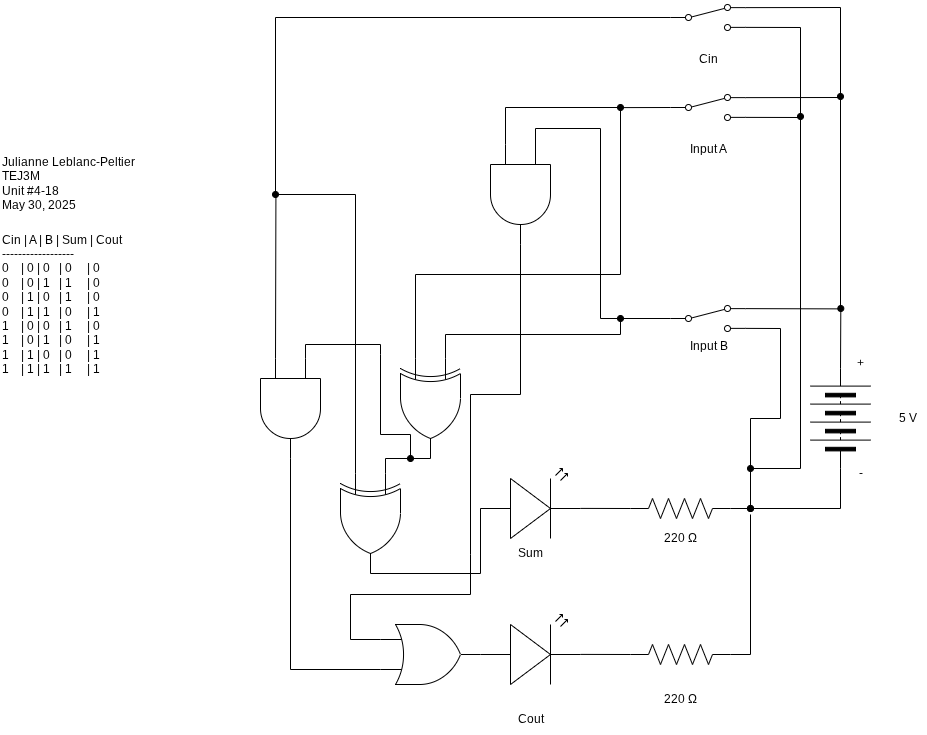

The diagram above was exported from draw.io. Its source (the exported page's mxGraphModel, read from the mxfile embedded in the PNG):
<mxGraphModel dx="1911" dy="771" grid="1" gridSize="10" guides="1" tooltips="1" connect="1" arrows="1" fold="1" page="1" pageScale="1" pageWidth="827" pageHeight="1169" math="0" shadow="0">
  <root>
    <mxCell id="0" />
    <mxCell id="1" parent="0" />
    <mxCell id="2" style="edgeStyle=none;html=1;rounded=0;curved=0;endArrow=none;endFill=0;startArrow=oval;startFill=1;entryX=1;entryY=0.88;entryDx=0;entryDy=0;" parent="1" target="14" edge="1">
      <mxGeometry relative="1" as="geometry">
        <mxPoint x="590" y="344" as="targetPoint" />
        <mxPoint x="580" y="524" as="sourcePoint" />
        <Array as="points">
          <mxPoint x="580" y="434" />
          <mxPoint x="610" y="434" />
          <mxPoint x="610" y="344" />
        </Array>
      </mxGeometry>
    </mxCell>
    <mxCell id="3" style="edgeStyle=none;html=1;exitX=1;exitY=0.5;exitDx=0;exitDy=0;endArrow=oval;endFill=1;" parent="1" source="4" edge="1">
      <mxGeometry relative="1" as="geometry">
        <mxPoint x="670.3076923076922" y="324" as="targetPoint" />
      </mxGeometry>
    </mxCell>
    <mxCell id="4" value="" style="pointerEvents=1;verticalLabelPosition=bottom;shadow=0;dashed=0;align=center;html=1;verticalAlign=top;shape=mxgraph.electrical.miscellaneous.batteryStack;rotation=-90;" parent="1" vertex="1">
      <mxGeometry x="620" y="404" width="100" height="60" as="geometry" />
    </mxCell>
    <mxCell id="5" value="" style="verticalLabelPosition=bottom;shadow=0;dashed=0;align=center;html=1;verticalAlign=top;shape=mxgraph.electrical.opto_electronics.led_2;pointerEvents=1;rotation=0;" parent="1" vertex="1">
      <mxGeometry x="310" y="484" width="100" height="70" as="geometry" />
    </mxCell>
    <mxCell id="6" value="Sum" style="text;html=1;align=center;verticalAlign=middle;resizable=0;points=[];autosize=1;strokeColor=none;fillColor=none;" parent="1" vertex="1">
      <mxGeometry x="335" y="554" width="50" height="30" as="geometry" />
    </mxCell>
    <mxCell id="7" value="5 V" style="text;html=1;align=center;verticalAlign=middle;resizable=0;points=[];autosize=1;strokeColor=none;fillColor=none;" parent="1" vertex="1">
      <mxGeometry x="717" y="419" width="40" height="30" as="geometry" />
    </mxCell>
    <mxCell id="8" value="+" style="text;html=1;align=center;verticalAlign=middle;resizable=0;points=[];autosize=1;strokeColor=none;fillColor=none;" parent="1" vertex="1">
      <mxGeometry x="675" y="364" width="30" height="30" as="geometry" />
    </mxCell>
    <mxCell id="9" style="edgeStyle=none;html=1;exitX=0;exitY=0.5;exitDx=0;exitDy=0;rounded=0;curved=0;endArrow=none;endFill=0;" parent="1" source="4" edge="1">
      <mxGeometry relative="1" as="geometry">
        <mxPoint x="580" y="524" as="targetPoint" />
        <Array as="points">
          <mxPoint x="670" y="524" />
        </Array>
      </mxGeometry>
    </mxCell>
    <mxCell id="10" value="-" style="text;html=1;align=center;verticalAlign=middle;resizable=0;points=[];autosize=1;strokeColor=none;fillColor=none;" parent="1" vertex="1">
      <mxGeometry x="675" y="474" width="30" height="30" as="geometry" />
    </mxCell>
    <mxCell id="11" value="Julianne Leblanc-Peltier&lt;div&gt;TEJ3M&lt;/div&gt;&lt;div&gt;Unit #4-18&lt;/div&gt;&lt;div&gt;May 30, 2025&lt;/div&gt;" style="text;html=1;align=left;verticalAlign=middle;resizable=0;points=[];autosize=1;strokeColor=none;fillColor=none;" parent="1" vertex="1">
      <mxGeometry x="-170" y="164" width="150" height="70" as="geometry" />
    </mxCell>
    <mxCell id="12" value="Input B" style="text;html=1;align=center;verticalAlign=middle;resizable=0;points=[];autosize=1;strokeColor=none;fillColor=none;" parent="1" vertex="1">
      <mxGeometry x="507.5" y="347" width="60" height="30" as="geometry" />
    </mxCell>
    <mxCell id="13" style="edgeStyle=none;html=1;endArrow=none;endFill=0;exitX=1;exitY=0.12;exitDx=0;exitDy=0;" parent="1" source="14" edge="1">
      <mxGeometry relative="1" as="geometry">
        <mxPoint x="670" y="324.38461538461536" as="targetPoint" />
        <mxPoint x="600" y="324" as="sourcePoint" />
      </mxGeometry>
    </mxCell>
    <mxCell id="14" value="" style="html=1;shape=mxgraph.electrical.electro-mechanical.twoWaySwitch;aspect=fixed;elSwitchState=2;flipV=0;" parent="1" vertex="1">
      <mxGeometry x="500" y="321" width="75" height="26" as="geometry" />
    </mxCell>
    <mxCell id="15" value="&lt;div&gt;&lt;font color=&quot;#000000&quot;&gt;&lt;span style=&quot;font-size: 12px;&quot;&gt;Cin | A | B | Sum | Cout&lt;/span&gt;&lt;/font&gt;&lt;/div&gt;&lt;div&gt;&lt;font color=&quot;#000000&quot;&gt;&lt;span style=&quot;font-size: 12px;&quot;&gt;------------------&lt;/span&gt;&lt;/font&gt;&lt;/div&gt;&lt;div&gt;&lt;font color=&quot;#000000&quot;&gt;&lt;span style=&quot;font-size: 12px;&quot;&gt;0&amp;nbsp; &amp;nbsp; | 0 | 0&amp;nbsp; &amp;nbsp;| 0&amp;nbsp; &amp;nbsp; &amp;nbsp;| 0&lt;/span&gt;&lt;/font&gt;&lt;/div&gt;&lt;div&gt;&lt;font color=&quot;#000000&quot;&gt;&lt;span style=&quot;font-size: 12px;&quot;&gt;0&amp;nbsp; &amp;nbsp; | 0 | 1&amp;nbsp; &amp;nbsp;| 1&amp;nbsp; &amp;nbsp; &amp;nbsp;| 0&lt;/span&gt;&lt;/font&gt;&lt;/div&gt;&lt;div&gt;&lt;font color=&quot;#000000&quot;&gt;&lt;span style=&quot;font-size: 12px;&quot;&gt;0&amp;nbsp; &amp;nbsp; | 1 | 0&amp;nbsp; &amp;nbsp;| 1&amp;nbsp; &amp;nbsp; &amp;nbsp;| 0&lt;/span&gt;&lt;/font&gt;&lt;/div&gt;&lt;div&gt;&lt;font color=&quot;#000000&quot;&gt;&lt;span style=&quot;font-size: 12px;&quot;&gt;0&amp;nbsp; &amp;nbsp; | 1 | 1&amp;nbsp; &amp;nbsp;| 0&amp;nbsp; &amp;nbsp; &amp;nbsp;| 1&lt;/span&gt;&lt;/font&gt;&lt;/div&gt;&lt;div&gt;&lt;font color=&quot;#000000&quot;&gt;&lt;span style=&quot;font-size: 12px;&quot;&gt;1&amp;nbsp; &amp;nbsp; | 0 | 0&amp;nbsp; &amp;nbsp;| 1&amp;nbsp; &amp;nbsp; &amp;nbsp;| 0&lt;/span&gt;&lt;/font&gt;&lt;/div&gt;&lt;div&gt;&lt;font color=&quot;#000000&quot;&gt;&lt;span style=&quot;font-size: 12px;&quot;&gt;1&amp;nbsp; &amp;nbsp; | 0 | 1&amp;nbsp; &amp;nbsp;| 0&amp;nbsp; &amp;nbsp; &amp;nbsp;| 1&lt;/span&gt;&lt;/font&gt;&lt;/div&gt;&lt;div&gt;&lt;font color=&quot;#000000&quot;&gt;&lt;span style=&quot;font-size: 12px;&quot;&gt;1&amp;nbsp; &amp;nbsp; | 1 | 0&amp;nbsp; &amp;nbsp;| 0&amp;nbsp; &amp;nbsp; &amp;nbsp;| 1&lt;/span&gt;&lt;/font&gt;&lt;/div&gt;&lt;div&gt;&lt;font color=&quot;#000000&quot;&gt;&lt;span style=&quot;font-size: 12px;&quot;&gt;1&amp;nbsp; &amp;nbsp; | 1 | 1&amp;nbsp; &amp;nbsp;| 1&amp;nbsp; &amp;nbsp; &amp;nbsp;| 1&lt;/span&gt;&lt;/font&gt;&lt;/div&gt;" style="text;html=1;align=left;verticalAlign=middle;resizable=0;points=[];autosize=1;strokeColor=none;fillColor=none;" parent="1" vertex="1">
      <mxGeometry x="-170" y="240" width="150" height="160" as="geometry" />
    </mxCell>
    <mxCell id="16" style="edgeStyle=none;html=1;exitX=0;exitY=0.5;exitDx=0;exitDy=0;exitPerimeter=0;endArrow=oval;endFill=1;" parent="1" source="17" edge="1">
      <mxGeometry relative="1" as="geometry">
        <mxPoint x="580" y="524" as="targetPoint" />
      </mxGeometry>
    </mxCell>
    <mxCell id="17" value="" style="pointerEvents=1;verticalLabelPosition=bottom;shadow=0;dashed=0;align=center;html=1;verticalAlign=top;shape=mxgraph.electrical.resistors.resistor_2;rotation=-180;" parent="1" vertex="1">
      <mxGeometry x="460" y="514" width="100" height="20" as="geometry" />
    </mxCell>
    <mxCell id="18" value="220 Ω" style="text;html=1;align=center;verticalAlign=middle;resizable=0;points=[];autosize=1;strokeColor=none;fillColor=none;" parent="1" vertex="1">
      <mxGeometry x="480" y="539" width="60" height="30" as="geometry" />
    </mxCell>
    <mxCell id="19" style="edgeStyle=none;html=1;exitX=1;exitY=0.57;exitDx=0;exitDy=0;exitPerimeter=0;entryX=1;entryY=0.5;entryDx=0;entryDy=0;entryPerimeter=0;endArrow=none;endFill=0;" parent="1" source="5" target="17" edge="1">
      <mxGeometry relative="1" as="geometry">
        <mxPoint x="460" y="534" as="targetPoint" />
      </mxGeometry>
    </mxCell>
    <mxCell id="21" style="edgeStyle=none;html=1;rounded=0;curved=0;endArrow=none;endFill=0;exitX=1;exitY=0.12;exitDx=0;exitDy=0;" parent="1" source="23" edge="1">
      <mxGeometry relative="1" as="geometry">
        <mxPoint x="670" y="324" as="targetPoint" />
        <Array as="points">
          <mxPoint x="670" y="113" />
        </Array>
        <mxPoint x="590" y="197" as="sourcePoint" />
      </mxGeometry>
    </mxCell>
    <mxCell id="22" style="edgeStyle=none;html=1;rounded=0;curved=0;endArrow=oval;endFill=1;exitX=1;exitY=0.88;exitDx=0;exitDy=0;" parent="1" source="23" edge="1">
      <mxGeometry relative="1" as="geometry">
        <mxPoint x="580" y="483.9999999999999" as="targetPoint" />
        <Array as="points">
          <mxPoint x="630" y="133" />
          <mxPoint x="630" y="484" />
        </Array>
        <mxPoint x="590" y="217" as="sourcePoint" />
      </mxGeometry>
    </mxCell>
    <mxCell id="46" style="edgeStyle=none;html=1;exitX=0;exitY=0.5;exitDx=0;exitDy=0;endArrow=none;endFill=0;" parent="1" source="23" edge="1">
      <mxGeometry relative="1" as="geometry">
        <mxPoint x="450" y="123.11111111111109" as="targetPoint" />
      </mxGeometry>
    </mxCell>
    <mxCell id="23" value="" style="html=1;shape=mxgraph.electrical.electro-mechanical.twoWaySwitch;aspect=fixed;elSwitchState=2;flipV=0;" parent="1" vertex="1">
      <mxGeometry x="500" y="110" width="75" height="26" as="geometry" />
    </mxCell>
    <mxCell id="24" value="Input A" style="text;html=1;align=center;verticalAlign=middle;resizable=0;points=[];autosize=1;strokeColor=none;fillColor=none;" parent="1" vertex="1">
      <mxGeometry x="507.5" y="150" width="60" height="30" as="geometry" />
    </mxCell>
    <mxCell id="26" style="edgeStyle=none;html=1;exitX=0;exitY=0.25;exitDx=0;exitDy=0;exitPerimeter=0;entryX=0;entryY=0.5;entryDx=0;entryDy=0;rounded=0;curved=0;endArrow=none;endFill=0;" parent="1" source="27" target="14" edge="1">
      <mxGeometry relative="1" as="geometry">
        <Array as="points">
          <mxPoint x="275" y="350" />
          <mxPoint x="450" y="350" />
          <mxPoint x="450" y="334" />
        </Array>
      </mxGeometry>
    </mxCell>
    <mxCell id="47" style="edgeStyle=none;html=1;exitX=0;exitY=0.75;exitDx=0;exitDy=0;exitPerimeter=0;rounded=0;curved=0;endArrow=none;endFill=0;" parent="1" source="27" edge="1">
      <mxGeometry relative="1" as="geometry">
        <mxPoint x="450" y="120" as="targetPoint" />
        <Array as="points">
          <mxPoint x="245" y="290" />
          <mxPoint x="450" y="290" />
        </Array>
      </mxGeometry>
    </mxCell>
    <mxCell id="27" value="" style="verticalLabelPosition=bottom;shadow=0;dashed=0;align=center;html=1;verticalAlign=top;shape=mxgraph.electrical.logic_gates.logic_gate;operation=xor;rotation=90;" parent="1" vertex="1">
      <mxGeometry x="210" y="394" width="100" height="60" as="geometry" />
    </mxCell>
    <mxCell id="28" value="" style="verticalLabelPosition=bottom;shadow=0;dashed=0;align=center;html=1;verticalAlign=top;shape=mxgraph.electrical.opto_electronics.led_2;pointerEvents=1;rotation=0;" parent="1" vertex="1">
      <mxGeometry x="310" y="630" width="100" height="70" as="geometry" />
    </mxCell>
    <mxCell id="29" style="edgeStyle=none;html=1;exitX=0;exitY=0.5;exitDx=0;exitDy=0;exitPerimeter=0;rounded=0;curved=0;endArrow=none;endFill=0;" parent="1" source="30" edge="1">
      <mxGeometry relative="1" as="geometry">
        <mxPoint x="580.0000000000002" y="530" as="targetPoint" />
        <Array as="points">
          <mxPoint x="580" y="670" />
        </Array>
      </mxGeometry>
    </mxCell>
    <mxCell id="30" value="" style="pointerEvents=1;verticalLabelPosition=bottom;shadow=0;dashed=0;align=center;html=1;verticalAlign=top;shape=mxgraph.electrical.resistors.resistor_2;rotation=-180;" parent="1" vertex="1">
      <mxGeometry x="460" y="660" width="100" height="20" as="geometry" />
    </mxCell>
    <mxCell id="31" value="220 Ω" style="text;html=1;align=center;verticalAlign=middle;resizable=0;points=[];autosize=1;strokeColor=none;fillColor=none;" parent="1" vertex="1">
      <mxGeometry x="480" y="700" width="60" height="30" as="geometry" />
    </mxCell>
    <mxCell id="32" value="Cout" style="text;html=1;align=center;verticalAlign=middle;resizable=0;points=[];autosize=1;strokeColor=none;fillColor=none;" parent="1" vertex="1">
      <mxGeometry x="335" y="720" width="50" height="30" as="geometry" />
    </mxCell>
    <mxCell id="33" style="edgeStyle=none;html=1;exitX=1;exitY=0.57;exitDx=0;exitDy=0;exitPerimeter=0;entryX=1;entryY=0.5;entryDx=0;entryDy=0;entryPerimeter=0;endArrow=none;endFill=0;" parent="1" source="28" target="30" edge="1">
      <mxGeometry relative="1" as="geometry" />
    </mxCell>
    <mxCell id="52" style="edgeStyle=none;html=1;exitX=0;exitY=0.75;exitDx=0;exitDy=0;exitPerimeter=0;endArrow=none;endFill=0;" parent="1" source="36" edge="1">
      <mxGeometry relative="1" as="geometry">
        <mxPoint x="105.42105263157896" y="209.9999999999999" as="targetPoint" />
      </mxGeometry>
    </mxCell>
    <mxCell id="55" style="edgeStyle=none;html=1;endArrow=oval;endFill=1;rounded=0;curved=0;exitX=0;exitY=0.25;exitDx=0;exitDy=0;exitPerimeter=0;" parent="1" source="36" edge="1">
      <mxGeometry relative="1" as="geometry">
        <mxPoint x="240" y="474" as="targetPoint" />
        <mxPoint x="135" y="368" as="sourcePoint" />
        <Array as="points">
          <mxPoint x="135" y="360" />
          <mxPoint x="210" y="360" />
          <mxPoint x="210" y="370" />
          <mxPoint x="210" y="450" />
          <mxPoint x="240" y="450" />
        </Array>
      </mxGeometry>
    </mxCell>
    <mxCell id="36" value="" style="verticalLabelPosition=bottom;shadow=0;dashed=0;align=center;html=1;verticalAlign=top;shape=mxgraph.electrical.logic_gates.logic_gate;operation=and;rotation=90;" parent="1" vertex="1">
      <mxGeometry x="70" y="394" width="100" height="60" as="geometry" />
    </mxCell>
    <mxCell id="37" style="edgeStyle=none;html=1;exitX=1;exitY=0.5;exitDx=0;exitDy=0;exitPerimeter=0;rounded=0;curved=0;endArrow=none;endFill=0;entryX=0;entryY=0.75;entryDx=0;entryDy=0;entryPerimeter=0;" parent="1" source="36" target="49" edge="1">
      <mxGeometry relative="1" as="geometry">
        <Array as="points">
          <mxPoint x="120" y="685" />
        </Array>
        <mxPoint x="240" y="670" as="targetPoint" />
      </mxGeometry>
    </mxCell>
    <mxCell id="41" style="edgeStyle=none;html=1;exitX=1;exitY=0.12;exitDx=0;exitDy=0;rounded=0;curved=0;endArrow=oval;endFill=1;" parent="1" source="38" edge="1">
      <mxGeometry relative="1" as="geometry">
        <mxPoint x="670" y="112" as="targetPoint" />
        <mxPoint x="575" y="25.120000000000005" as="sourcePoint" />
        <Array as="points">
          <mxPoint x="670" y="23" />
        </Array>
      </mxGeometry>
    </mxCell>
    <mxCell id="42" style="edgeStyle=none;html=1;exitX=0;exitY=0.5;exitDx=0;exitDy=0;rounded=0;curved=0;endArrow=oval;endFill=1;startArrow=none;startFill=0;" parent="1" source="38" edge="1">
      <mxGeometry relative="1" as="geometry">
        <mxPoint x="105" y="210" as="targetPoint" />
        <mxPoint x="505" y="33" as="sourcePoint" />
        <Array as="points">
          <mxPoint x="105" y="33" />
        </Array>
      </mxGeometry>
    </mxCell>
    <mxCell id="38" value="" style="html=1;shape=mxgraph.electrical.electro-mechanical.twoWaySwitch;aspect=fixed;elSwitchState=2;flipV=0;" parent="1" vertex="1">
      <mxGeometry x="500" y="20" width="75" height="26" as="geometry" />
    </mxCell>
    <mxCell id="39" value="Cin" style="text;html=1;align=center;verticalAlign=middle;resizable=0;points=[];autosize=1;strokeColor=none;fillColor=none;" parent="1" vertex="1">
      <mxGeometry x="517.5" y="60" width="40" height="30" as="geometry" />
    </mxCell>
    <mxCell id="40" value="" style="edgeStyle=none;orthogonalLoop=1;jettySize=auto;html=1;entryX=1;entryY=0.88;entryDx=0;entryDy=0;rounded=0;curved=0;endArrow=none;endFill=0;startArrow=oval;startFill=1;" parent="1" target="38" edge="1">
      <mxGeometry width="100" relative="1" as="geometry">
        <mxPoint x="630" y="132" as="sourcePoint" />
        <mxPoint x="574.9999999999998" y="44.879999999999995" as="targetPoint" />
        <Array as="points">
          <mxPoint x="630" y="43" />
        </Array>
      </mxGeometry>
    </mxCell>
    <mxCell id="51" style="edgeStyle=none;html=1;exitX=0;exitY=0.75;exitDx=0;exitDy=0;exitPerimeter=0;rounded=0;curved=0;endArrow=none;endFill=0;" parent="1" source="43" edge="1">
      <mxGeometry relative="1" as="geometry">
        <mxPoint x="103" y="209.9999999999999" as="targetPoint" />
        <mxPoint x="178" y="489" as="sourcePoint" />
        <Array as="points">
          <mxPoint x="185" y="210" />
        </Array>
      </mxGeometry>
    </mxCell>
    <mxCell id="43" value="" style="verticalLabelPosition=bottom;shadow=0;dashed=0;align=center;html=1;verticalAlign=top;shape=mxgraph.electrical.logic_gates.logic_gate;operation=xor;rotation=90;" parent="1" vertex="1">
      <mxGeometry x="150" y="509" width="100" height="60" as="geometry" />
    </mxCell>
    <mxCell id="48" style="edgeStyle=none;html=1;exitX=0;exitY=0.25;exitDx=0;exitDy=0;exitPerimeter=0;rounded=0;curved=0;endArrow=oval;endFill=1;" parent="1" edge="1">
      <mxGeometry relative="1" as="geometry">
        <mxPoint x="450" y="334" as="targetPoint" />
        <mxPoint x="365" y="164" as="sourcePoint" />
        <Array as="points">
          <mxPoint x="365" y="144" />
          <mxPoint x="430" y="144" />
          <mxPoint x="430" y="334" />
        </Array>
      </mxGeometry>
    </mxCell>
    <mxCell id="44" value="" style="verticalLabelPosition=bottom;shadow=0;dashed=0;align=center;html=1;verticalAlign=top;shape=mxgraph.electrical.logic_gates.logic_gate;operation=and;rotation=90;" parent="1" vertex="1">
      <mxGeometry x="300" y="180" width="100" height="60" as="geometry" />
    </mxCell>
    <mxCell id="45" style="edgeStyle=none;html=1;entryX=0;entryY=0.75;entryDx=0;entryDy=0;entryPerimeter=0;rounded=0;curved=0;endArrow=none;endFill=0;startArrow=oval;startFill=1;" parent="1" target="44" edge="1">
      <mxGeometry relative="1" as="geometry">
        <mxPoint x="450" y="123" as="sourcePoint" />
        <Array as="points">
          <mxPoint x="335" y="123" />
        </Array>
      </mxGeometry>
    </mxCell>
    <mxCell id="49" value="" style="verticalLabelPosition=bottom;shadow=0;dashed=0;align=center;html=1;verticalAlign=top;shape=mxgraph.electrical.logic_gates.logic_gate;operation=or;" parent="1" vertex="1">
      <mxGeometry x="210" y="640" width="100" height="60" as="geometry" />
    </mxCell>
    <mxCell id="53" style="edgeStyle=none;html=1;exitX=1;exitY=0.5;exitDx=0;exitDy=0;exitPerimeter=0;entryX=0;entryY=0.57;entryDx=0;entryDy=0;entryPerimeter=0;rounded=0;curved=0;endArrow=none;endFill=0;" parent="1" source="43" target="5" edge="1">
      <mxGeometry relative="1" as="geometry">
        <Array as="points">
          <mxPoint x="310" y="589" />
        </Array>
      </mxGeometry>
    </mxCell>
    <mxCell id="54" style="edgeStyle=none;html=1;entryX=1;entryY=0.5;entryDx=0;entryDy=0;entryPerimeter=0;endArrow=none;endFill=0;exitX=0;exitY=0.25;exitDx=0;exitDy=0;exitPerimeter=0;rounded=0;curved=0;" parent="1" source="43" target="27" edge="1">
      <mxGeometry relative="1" as="geometry">
        <mxPoint x="215" y="474" as="sourcePoint" />
        <Array as="points">
          <mxPoint x="215" y="474" />
        </Array>
      </mxGeometry>
    </mxCell>
    <mxCell id="56" style="edgeStyle=none;html=1;exitX=0;exitY=0.25;exitDx=0;exitDy=0;exitPerimeter=0;entryX=1;entryY=0.5;entryDx=0;entryDy=0;entryPerimeter=0;rounded=0;curved=0;endArrow=none;endFill=0;" parent="1" source="49" target="44" edge="1">
      <mxGeometry relative="1" as="geometry">
        <Array as="points">
          <mxPoint x="180" y="655" />
          <mxPoint x="180" y="610" />
          <mxPoint x="300" y="610" />
          <mxPoint x="300" y="570" />
          <mxPoint x="300" y="410" />
          <mxPoint x="350" y="410" />
        </Array>
      </mxGeometry>
    </mxCell>
  </root>
</mxGraphModel>